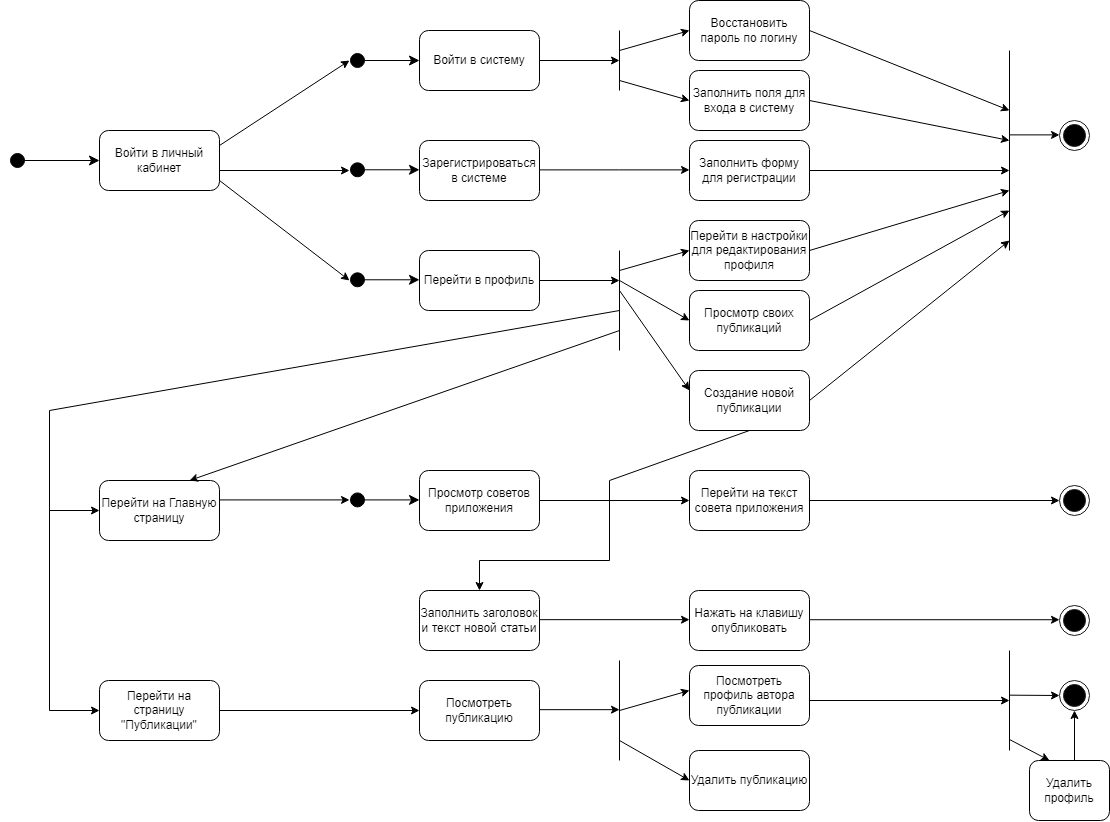

The diagram above was exported from draw.io. Its source (the exported page's mxGraphModel, read from the mxfile embedded in the PNG):
<mxGraphModel dx="2149" dy="2561" grid="1" gridSize="10" guides="1" tooltips="1" connect="1" arrows="1" fold="1" page="1" pageScale="1" pageWidth="1100" pageHeight="850" background="none" math="0" shadow="0">
  <root>
    <mxCell id="0" />
    <mxCell id="1" parent="0" />
    <mxCell id="BcLLM2g8MyEz5QfI6BCE-2" value="" style="html=1;verticalAlign=bottom;startArrow=circle;startFill=1;endArrow=classic;startSize=6;endSize=8;curved=0;rounded=0;endFill=1;" parent="1" edge="1">
      <mxGeometry width="80" relative="1" as="geometry">
        <mxPoint y="30" as="sourcePoint" />
        <mxPoint x="90" y="30" as="targetPoint" />
      </mxGeometry>
    </mxCell>
    <mxCell id="BcLLM2g8MyEz5QfI6BCE-4" value="Войти в личный кабинет" style="rounded=1;whiteSpace=wrap;html=1;" parent="1" vertex="1">
      <mxGeometry x="90" width="120" height="60" as="geometry" />
    </mxCell>
    <mxCell id="BcLLM2g8MyEz5QfI6BCE-6" value="" style="endArrow=classic;html=1;rounded=0;endSize=6;exitX=1;exitY=0.25;exitDx=0;exitDy=0;" parent="1" source="BcLLM2g8MyEz5QfI6BCE-4" edge="1">
      <mxGeometry width="50" height="50" relative="1" as="geometry">
        <mxPoint x="210" y="70" as="sourcePoint" />
        <mxPoint x="340" y="-70" as="targetPoint" />
      </mxGeometry>
    </mxCell>
    <mxCell id="BcLLM2g8MyEz5QfI6BCE-7" value="Войти в систему" style="rounded=1;whiteSpace=wrap;html=1;" parent="1" vertex="1">
      <mxGeometry x="410" y="-100" width="120" height="60" as="geometry" />
    </mxCell>
    <mxCell id="BcLLM2g8MyEz5QfI6BCE-8" value="Зарегистрироваться в системе" style="rounded=1;whiteSpace=wrap;html=1;" parent="1" vertex="1">
      <mxGeometry x="410" y="10" width="120" height="60" as="geometry" />
    </mxCell>
    <mxCell id="BcLLM2g8MyEz5QfI6BCE-9" value="Перейти в профиль" style="rounded=1;whiteSpace=wrap;html=1;" parent="1" vertex="1">
      <mxGeometry x="410" y="120" width="120" height="60" as="geometry" />
    </mxCell>
    <mxCell id="BcLLM2g8MyEz5QfI6BCE-10" value="" style="endArrow=classic;html=1;rounded=0;" parent="1" edge="1">
      <mxGeometry width="50" height="50" relative="1" as="geometry">
        <mxPoint x="530" y="-70" as="sourcePoint" />
        <mxPoint x="610" y="-70" as="targetPoint" />
      </mxGeometry>
    </mxCell>
    <mxCell id="BcLLM2g8MyEz5QfI6BCE-11" value="" style="endArrow=none;html=1;rounded=0;" parent="1" edge="1">
      <mxGeometry width="50" height="50" relative="1" as="geometry">
        <mxPoint x="610" y="-40" as="sourcePoint" />
        <mxPoint x="610" y="-100" as="targetPoint" />
      </mxGeometry>
    </mxCell>
    <mxCell id="BcLLM2g8MyEz5QfI6BCE-12" value="" style="endArrow=classic;html=1;rounded=0;" parent="1" edge="1">
      <mxGeometry width="50" height="50" relative="1" as="geometry">
        <mxPoint x="610" y="-80" as="sourcePoint" />
        <mxPoint x="680" y="-100" as="targetPoint" />
      </mxGeometry>
    </mxCell>
    <mxCell id="BcLLM2g8MyEz5QfI6BCE-13" value="Восстановить пароль по логину" style="rounded=1;whiteSpace=wrap;html=1;" parent="1" vertex="1">
      <mxGeometry x="680" y="-130" width="120" height="60" as="geometry" />
    </mxCell>
    <mxCell id="BcLLM2g8MyEz5QfI6BCE-15" value="" style="endArrow=classic;html=1;rounded=0;" parent="1" edge="1">
      <mxGeometry width="50" height="50" relative="1" as="geometry">
        <mxPoint x="610" y="-50" as="sourcePoint" />
        <mxPoint x="680" y="-30" as="targetPoint" />
      </mxGeometry>
    </mxCell>
    <mxCell id="BcLLM2g8MyEz5QfI6BCE-16" value="Заполнить поля для входа в систему" style="rounded=1;whiteSpace=wrap;html=1;" parent="1" vertex="1">
      <mxGeometry x="680" y="-60" width="120" height="60" as="geometry" />
    </mxCell>
    <mxCell id="BcLLM2g8MyEz5QfI6BCE-17" value="Заполнить форму для регистрации" style="rounded=1;whiteSpace=wrap;html=1;" parent="1" vertex="1">
      <mxGeometry x="680" y="10" width="120" height="60" as="geometry" />
    </mxCell>
    <mxCell id="BcLLM2g8MyEz5QfI6BCE-18" value="Перейти в настройки для редактирования профиля" style="rounded=1;whiteSpace=wrap;html=1;" parent="1" vertex="1">
      <mxGeometry x="680" y="90" width="120" height="60" as="geometry" />
    </mxCell>
    <mxCell id="BcLLM2g8MyEz5QfI6BCE-19" value="Просмотр своих публикаций" style="rounded=1;whiteSpace=wrap;html=1;" parent="1" vertex="1">
      <mxGeometry x="680" y="160" width="120" height="60" as="geometry" />
    </mxCell>
    <mxCell id="BcLLM2g8MyEz5QfI6BCE-20" value="Создание новой публикации" style="rounded=1;whiteSpace=wrap;html=1;" parent="1" vertex="1">
      <mxGeometry x="680" y="240" width="120" height="60" as="geometry" />
    </mxCell>
    <mxCell id="BcLLM2g8MyEz5QfI6BCE-21" value="" style="endArrow=classic;html=1;rounded=0;entryX=0;entryY=0.5;entryDx=0;entryDy=0;" parent="1" edge="1">
      <mxGeometry width="50" height="50" relative="1" as="geometry">
        <mxPoint x="530" y="39.379999999999995" as="sourcePoint" />
        <mxPoint x="680" y="39.379999999999995" as="targetPoint" />
        <Array as="points">
          <mxPoint x="610" y="39.379999999999995" />
        </Array>
      </mxGeometry>
    </mxCell>
    <mxCell id="BcLLM2g8MyEz5QfI6BCE-25" value="" style="endArrow=classic;html=1;rounded=0;" parent="1" edge="1">
      <mxGeometry width="50" height="50" relative="1" as="geometry">
        <mxPoint x="530" y="150" as="sourcePoint" />
        <mxPoint x="610" y="150" as="targetPoint" />
      </mxGeometry>
    </mxCell>
    <mxCell id="BcLLM2g8MyEz5QfI6BCE-26" value="" style="endArrow=none;html=1;rounded=0;" parent="1" edge="1">
      <mxGeometry width="50" height="50" relative="1" as="geometry">
        <mxPoint x="610" y="220" as="sourcePoint" />
        <mxPoint x="610" y="120" as="targetPoint" />
      </mxGeometry>
    </mxCell>
    <mxCell id="BcLLM2g8MyEz5QfI6BCE-27" value="" style="endArrow=classic;html=1;rounded=0;entryX=0;entryY=0.5;entryDx=0;entryDy=0;" parent="1" target="BcLLM2g8MyEz5QfI6BCE-18" edge="1">
      <mxGeometry width="50" height="50" relative="1" as="geometry">
        <mxPoint x="610" y="140" as="sourcePoint" />
        <mxPoint x="680" y="130" as="targetPoint" />
      </mxGeometry>
    </mxCell>
    <mxCell id="BcLLM2g8MyEz5QfI6BCE-28" value="" style="endArrow=classic;html=1;rounded=0;entryX=0;entryY=0.5;entryDx=0;entryDy=0;" parent="1" edge="1">
      <mxGeometry width="50" height="50" relative="1" as="geometry">
        <mxPoint x="610" y="160" as="sourcePoint" />
        <mxPoint x="680" y="260" as="targetPoint" />
      </mxGeometry>
    </mxCell>
    <mxCell id="BcLLM2g8MyEz5QfI6BCE-29" value="" style="endArrow=classic;html=1;rounded=0;entryX=0;entryY=0.5;entryDx=0;entryDy=0;" parent="1" target="BcLLM2g8MyEz5QfI6BCE-19" edge="1">
      <mxGeometry width="50" height="50" relative="1" as="geometry">
        <mxPoint x="610" y="150" as="sourcePoint" />
        <mxPoint x="680" y="250" as="targetPoint" />
      </mxGeometry>
    </mxCell>
    <mxCell id="BcLLM2g8MyEz5QfI6BCE-30" value="" style="endArrow=none;html=1;rounded=0;" parent="1" edge="1">
      <mxGeometry width="50" height="50" relative="1" as="geometry">
        <mxPoint x="1000" y="120" as="sourcePoint" />
        <mxPoint x="1000" y="-80" as="targetPoint" />
      </mxGeometry>
    </mxCell>
    <mxCell id="BcLLM2g8MyEz5QfI6BCE-31" value="" style="endArrow=classic;html=1;rounded=0;" parent="1" edge="1">
      <mxGeometry width="50" height="50" relative="1" as="geometry">
        <mxPoint x="800" y="-100" as="sourcePoint" />
        <mxPoint x="1000" y="-20" as="targetPoint" />
      </mxGeometry>
    </mxCell>
    <mxCell id="BcLLM2g8MyEz5QfI6BCE-32" value="" style="endArrow=classic;html=1;rounded=0;" parent="1" edge="1">
      <mxGeometry width="50" height="50" relative="1" as="geometry">
        <mxPoint x="800" y="-30" as="sourcePoint" />
        <mxPoint x="1000" y="10" as="targetPoint" />
      </mxGeometry>
    </mxCell>
    <mxCell id="BcLLM2g8MyEz5QfI6BCE-33" value="" style="endArrow=classic;html=1;rounded=0;" parent="1" edge="1">
      <mxGeometry width="50" height="50" relative="1" as="geometry">
        <mxPoint x="800" y="40" as="sourcePoint" />
        <mxPoint x="1000" y="40" as="targetPoint" />
      </mxGeometry>
    </mxCell>
    <mxCell id="BcLLM2g8MyEz5QfI6BCE-34" value="" style="endArrow=classic;html=1;rounded=0;" parent="1" edge="1">
      <mxGeometry width="50" height="50" relative="1" as="geometry">
        <mxPoint x="800" y="120" as="sourcePoint" />
        <mxPoint x="1000" y="60" as="targetPoint" />
      </mxGeometry>
    </mxCell>
    <mxCell id="BcLLM2g8MyEz5QfI6BCE-35" value="" style="endArrow=classic;html=1;rounded=0;" parent="1" edge="1">
      <mxGeometry width="50" height="50" relative="1" as="geometry">
        <mxPoint x="800" y="190" as="sourcePoint" />
        <mxPoint x="1000" y="80" as="targetPoint" />
      </mxGeometry>
    </mxCell>
    <mxCell id="BcLLM2g8MyEz5QfI6BCE-36" value="" style="endArrow=classic;html=1;rounded=0;" parent="1" edge="1">
      <mxGeometry width="50" height="50" relative="1" as="geometry">
        <mxPoint x="800" y="270" as="sourcePoint" />
        <mxPoint x="1000" y="110" as="targetPoint" />
      </mxGeometry>
    </mxCell>
    <mxCell id="BcLLM2g8MyEz5QfI6BCE-37" value="" style="endArrow=classic;html=1;rounded=0;" parent="1" edge="1">
      <mxGeometry width="50" height="50" relative="1" as="geometry">
        <mxPoint x="1000" y="4.38" as="sourcePoint" />
        <mxPoint x="1050" y="4.38" as="targetPoint" />
      </mxGeometry>
    </mxCell>
    <mxCell id="BcLLM2g8MyEz5QfI6BCE-38" value="" style="ellipse;html=1;shape=endState;fillColor=#000000;strokeColor=#1A1A1A;" parent="1" vertex="1">
      <mxGeometry x="1050" y="-10" width="30" height="30" as="geometry" />
    </mxCell>
    <mxCell id="BcLLM2g8MyEz5QfI6BCE-41" value="" style="html=1;verticalAlign=bottom;startArrow=circle;startFill=1;endArrow=classic;startSize=6;endSize=8;curved=0;rounded=0;endFill=1;" parent="1" edge="1">
      <mxGeometry width="80" relative="1" as="geometry">
        <mxPoint x="340" y="-70" as="sourcePoint" />
        <mxPoint x="410" y="-70" as="targetPoint" />
      </mxGeometry>
    </mxCell>
    <mxCell id="BcLLM2g8MyEz5QfI6BCE-42" value="" style="html=1;verticalAlign=bottom;startArrow=circle;startFill=1;endArrow=classic;startSize=6;endSize=8;curved=0;rounded=0;endFill=1;" parent="1" edge="1">
      <mxGeometry width="80" relative="1" as="geometry">
        <mxPoint x="340" y="39.28999999999999" as="sourcePoint" />
        <mxPoint x="410" y="39.28999999999999" as="targetPoint" />
      </mxGeometry>
    </mxCell>
    <mxCell id="BcLLM2g8MyEz5QfI6BCE-43" value="" style="html=1;verticalAlign=bottom;startArrow=circle;startFill=1;endArrow=classic;startSize=6;endSize=8;curved=0;rounded=0;endFill=1;" parent="1" edge="1">
      <mxGeometry width="80" relative="1" as="geometry">
        <mxPoint x="340" y="149.29" as="sourcePoint" />
        <mxPoint x="410" y="149.29" as="targetPoint" />
      </mxGeometry>
    </mxCell>
    <mxCell id="BcLLM2g8MyEz5QfI6BCE-44" value="" style="endArrow=classic;html=1;rounded=0;endSize=6;" parent="1" edge="1">
      <mxGeometry width="50" height="50" relative="1" as="geometry">
        <mxPoint x="210" y="40" as="sourcePoint" />
        <mxPoint x="340" y="40" as="targetPoint" />
      </mxGeometry>
    </mxCell>
    <mxCell id="BcLLM2g8MyEz5QfI6BCE-45" value="" style="endArrow=classic;html=1;rounded=0;endSize=6;" parent="1" edge="1">
      <mxGeometry width="50" height="50" relative="1" as="geometry">
        <mxPoint x="210" y="50" as="sourcePoint" />
        <mxPoint x="340" y="150" as="targetPoint" />
      </mxGeometry>
    </mxCell>
    <mxCell id="BcLLM2g8MyEz5QfI6BCE-47" value="Перейти на Главную страницу" style="rounded=1;whiteSpace=wrap;html=1;" parent="1" vertex="1">
      <mxGeometry x="90" y="350" width="120" height="60" as="geometry" />
    </mxCell>
    <mxCell id="BcLLM2g8MyEz5QfI6BCE-48" value="" style="endArrow=classic;html=1;rounded=0;entryX=0.75;entryY=0;entryDx=0;entryDy=0;entryPerimeter=0;" parent="1" target="BcLLM2g8MyEz5QfI6BCE-47" edge="1">
      <mxGeometry width="50" height="50" relative="1" as="geometry">
        <mxPoint x="610" y="200" as="sourcePoint" />
        <mxPoint x="180" y="340" as="targetPoint" />
      </mxGeometry>
    </mxCell>
    <mxCell id="BcLLM2g8MyEz5QfI6BCE-51" value="" style="endArrow=classic;html=1;rounded=0;" parent="1" edge="1">
      <mxGeometry width="50" height="50" relative="1" as="geometry">
        <mxPoint x="40" y="380" as="sourcePoint" />
        <mxPoint x="90" y="380" as="targetPoint" />
      </mxGeometry>
    </mxCell>
    <mxCell id="BcLLM2g8MyEz5QfI6BCE-52" value="" style="endArrow=classic;html=1;rounded=0;exitX=1;exitY=0.5;exitDx=0;exitDy=0;" parent="1" edge="1">
      <mxGeometry width="50" height="50" relative="1" as="geometry">
        <mxPoint x="210" y="369.41" as="sourcePoint" />
        <mxPoint x="340" y="369.41" as="targetPoint" />
      </mxGeometry>
    </mxCell>
    <mxCell id="BcLLM2g8MyEz5QfI6BCE-53" value="" style="html=1;verticalAlign=bottom;startArrow=circle;startFill=1;endArrow=classic;startSize=6;endSize=8;curved=0;rounded=0;endFill=1;" parent="1" edge="1">
      <mxGeometry width="80" relative="1" as="geometry">
        <mxPoint x="340" y="369.41" as="sourcePoint" />
        <mxPoint x="410" y="369.41" as="targetPoint" />
      </mxGeometry>
    </mxCell>
    <mxCell id="BcLLM2g8MyEz5QfI6BCE-54" value="Просмотр советов приложения" style="rounded=1;whiteSpace=wrap;html=1;" parent="1" vertex="1">
      <mxGeometry x="410" y="340" width="120" height="60" as="geometry" />
    </mxCell>
    <mxCell id="BcLLM2g8MyEz5QfI6BCE-56" value="" style="endArrow=classic;html=1;rounded=0;entryX=0;entryY=0.5;entryDx=0;entryDy=0;exitX=1;exitY=0.5;exitDx=0;exitDy=0;" parent="1" source="BcLLM2g8MyEz5QfI6BCE-54" target="BcLLM2g8MyEz5QfI6BCE-57" edge="1">
      <mxGeometry width="50" height="50" relative="1" as="geometry">
        <mxPoint x="530" y="379.38" as="sourcePoint" />
        <mxPoint x="670" y="380" as="targetPoint" />
      </mxGeometry>
    </mxCell>
    <mxCell id="BcLLM2g8MyEz5QfI6BCE-57" value="Перейти на текст совета приложения" style="rounded=1;whiteSpace=wrap;html=1;" parent="1" vertex="1">
      <mxGeometry x="680" y="340" width="120" height="60" as="geometry" />
    </mxCell>
    <mxCell id="BcLLM2g8MyEz5QfI6BCE-58" value="" style="ellipse;html=1;shape=endState;fillColor=#000000;strokeColor=#1A1A1A;" parent="1" vertex="1">
      <mxGeometry x="1050" y="355" width="30" height="30" as="geometry" />
    </mxCell>
    <mxCell id="BcLLM2g8MyEz5QfI6BCE-59" value="" style="endArrow=classic;html=1;rounded=0;entryX=0;entryY=0.5;entryDx=0;entryDy=0;" parent="1" target="BcLLM2g8MyEz5QfI6BCE-58" edge="1">
      <mxGeometry width="50" height="50" relative="1" as="geometry">
        <mxPoint x="800" y="370" as="sourcePoint" />
        <mxPoint x="850" y="320" as="targetPoint" />
      </mxGeometry>
    </mxCell>
    <mxCell id="BcLLM2g8MyEz5QfI6BCE-61" value="" style="endArrow=classic;html=1;rounded=0;entryX=0;entryY=0.5;entryDx=0;entryDy=0;" parent="1" target="BcLLM2g8MyEz5QfI6BCE-63" edge="1">
      <mxGeometry width="50" height="50" relative="1" as="geometry">
        <mxPoint x="610" y="180" as="sourcePoint" />
        <mxPoint x="40" y="590" as="targetPoint" />
        <Array as="points">
          <mxPoint x="40" y="280" />
          <mxPoint x="40" y="580" />
        </Array>
      </mxGeometry>
    </mxCell>
    <mxCell id="BcLLM2g8MyEz5QfI6BCE-63" value="Перейти на страницу &quot;Публикации&quot;" style="rounded=1;whiteSpace=wrap;html=1;" parent="1" vertex="1">
      <mxGeometry x="90" y="550" width="120" height="60" as="geometry" />
    </mxCell>
    <mxCell id="BcLLM2g8MyEz5QfI6BCE-64" value="" style="endArrow=classic;html=1;rounded=0;entryX=0;entryY=0.5;entryDx=0;entryDy=0;" parent="1" target="BcLLM2g8MyEz5QfI6BCE-65" edge="1">
      <mxGeometry width="50" height="50" relative="1" as="geometry">
        <mxPoint x="210" y="580" as="sourcePoint" />
        <mxPoint x="340" y="580" as="targetPoint" />
      </mxGeometry>
    </mxCell>
    <mxCell id="BcLLM2g8MyEz5QfI6BCE-65" value="Посмотреть публикацию" style="rounded=1;whiteSpace=wrap;html=1;" parent="1" vertex="1">
      <mxGeometry x="410" y="550" width="120" height="60" as="geometry" />
    </mxCell>
    <mxCell id="BcLLM2g8MyEz5QfI6BCE-67" value="" style="ellipse;html=1;shape=endState;fillColor=#000000;strokeColor=#1A1A1A;" parent="1" vertex="1">
      <mxGeometry x="1050" y="550" width="30" height="30" as="geometry" />
    </mxCell>
    <mxCell id="BcLLM2g8MyEz5QfI6BCE-71" value="Заполнить заголовок и текст новой статьи" style="rounded=1;whiteSpace=wrap;html=1;" parent="1" vertex="1">
      <mxGeometry x="410" y="460" width="120" height="60" as="geometry" />
    </mxCell>
    <mxCell id="BcLLM2g8MyEz5QfI6BCE-72" value="Нажать на клавишу опубликовать" style="rounded=1;whiteSpace=wrap;html=1;" parent="1" vertex="1">
      <mxGeometry x="680" y="460" width="120" height="60" as="geometry" />
    </mxCell>
    <mxCell id="BcLLM2g8MyEz5QfI6BCE-74" value="" style="endArrow=classic;html=1;rounded=0;exitX=0.5;exitY=1;exitDx=0;exitDy=0;entryX=0.5;entryY=0;entryDx=0;entryDy=0;" parent="1" source="BcLLM2g8MyEz5QfI6BCE-20" target="BcLLM2g8MyEz5QfI6BCE-71" edge="1">
      <mxGeometry width="50" height="50" relative="1" as="geometry">
        <mxPoint x="560" y="360" as="sourcePoint" />
        <mxPoint x="610" y="310" as="targetPoint" />
        <Array as="points">
          <mxPoint x="600" y="350" />
          <mxPoint x="600" y="430" />
          <mxPoint x="470" y="430" />
        </Array>
      </mxGeometry>
    </mxCell>
    <mxCell id="BcLLM2g8MyEz5QfI6BCE-75" value="" style="endArrow=classic;html=1;rounded=0;entryX=0;entryY=0.5;entryDx=0;entryDy=0;" parent="1" edge="1">
      <mxGeometry width="50" height="50" relative="1" as="geometry">
        <mxPoint x="800" y="489.23" as="sourcePoint" />
        <mxPoint x="1050" y="489.23" as="targetPoint" />
      </mxGeometry>
    </mxCell>
    <mxCell id="BcLLM2g8MyEz5QfI6BCE-76" value="" style="ellipse;html=1;shape=endState;fillColor=#000000;strokeColor=#1A1A1A;" parent="1" vertex="1">
      <mxGeometry x="1050" y="475" width="30" height="30" as="geometry" />
    </mxCell>
    <mxCell id="BcLLM2g8MyEz5QfI6BCE-85" value="" style="endArrow=classic;html=1;rounded=0;entryX=0;entryY=0.5;entryDx=0;entryDy=0;exitX=1;exitY=0.5;exitDx=0;exitDy=0;" parent="1" edge="1">
      <mxGeometry width="50" height="50" relative="1" as="geometry">
        <mxPoint x="530" y="489.17" as="sourcePoint" />
        <mxPoint x="680" y="489.17" as="targetPoint" />
      </mxGeometry>
    </mxCell>
    <mxCell id="BcLLM2g8MyEz5QfI6BCE-86" value="" style="endArrow=none;html=1;rounded=0;" parent="1" edge="1">
      <mxGeometry width="50" height="50" relative="1" as="geometry">
        <mxPoint x="610" y="630" as="sourcePoint" />
        <mxPoint x="610" y="530" as="targetPoint" />
      </mxGeometry>
    </mxCell>
    <mxCell id="BcLLM2g8MyEz5QfI6BCE-87" value="" style="endArrow=classic;html=1;rounded=0;" parent="1" edge="1">
      <mxGeometry width="50" height="50" relative="1" as="geometry">
        <mxPoint x="530" y="579.1700000000001" as="sourcePoint" />
        <mxPoint x="610" y="579.1700000000001" as="targetPoint" />
      </mxGeometry>
    </mxCell>
    <mxCell id="BcLLM2g8MyEz5QfI6BCE-88" value="" style="endArrow=classic;html=1;rounded=0;entryX=0;entryY=0.5;entryDx=0;entryDy=0;" parent="1" edge="1">
      <mxGeometry width="50" height="50" relative="1" as="geometry">
        <mxPoint x="610" y="580" as="sourcePoint" />
        <mxPoint x="680" y="560" as="targetPoint" />
      </mxGeometry>
    </mxCell>
    <mxCell id="BcLLM2g8MyEz5QfI6BCE-89" value="Посмотреть профиль автора публикации" style="rounded=1;whiteSpace=wrap;html=1;" parent="1" vertex="1">
      <mxGeometry x="680" y="535" width="120" height="60" as="geometry" />
    </mxCell>
    <mxCell id="BcLLM2g8MyEz5QfI6BCE-90" value="Удалить публикацию" style="rounded=1;whiteSpace=wrap;html=1;" parent="1" vertex="1">
      <mxGeometry x="680" y="620" width="120" height="60" as="geometry" />
    </mxCell>
    <mxCell id="BcLLM2g8MyEz5QfI6BCE-91" value="" style="endArrow=classic;html=1;rounded=0;entryX=0;entryY=0.5;entryDx=0;entryDy=0;" parent="1" target="BcLLM2g8MyEz5QfI6BCE-90" edge="1">
      <mxGeometry width="50" height="50" relative="1" as="geometry">
        <mxPoint x="610" y="610" as="sourcePoint" />
        <mxPoint x="680" y="590" as="targetPoint" />
      </mxGeometry>
    </mxCell>
    <mxCell id="BcLLM2g8MyEz5QfI6BCE-92" value="" style="endArrow=none;html=1;rounded=0;" parent="1" edge="1">
      <mxGeometry width="50" height="50" relative="1" as="geometry">
        <mxPoint x="1000" y="620" as="sourcePoint" />
        <mxPoint x="1000" y="520" as="targetPoint" />
      </mxGeometry>
    </mxCell>
    <mxCell id="BcLLM2g8MyEz5QfI6BCE-93" value="" style="endArrow=classic;html=1;rounded=0;" parent="1" edge="1">
      <mxGeometry width="50" height="50" relative="1" as="geometry">
        <mxPoint x="800" y="570" as="sourcePoint" />
        <mxPoint x="1000" y="570" as="targetPoint" />
      </mxGeometry>
    </mxCell>
    <mxCell id="BcLLM2g8MyEz5QfI6BCE-94" value="" style="endArrow=classic;html=1;rounded=0;" parent="1" edge="1">
      <mxGeometry width="50" height="50" relative="1" as="geometry">
        <mxPoint x="1000" y="564.67" as="sourcePoint" />
        <mxPoint x="1050" y="565" as="targetPoint" />
      </mxGeometry>
    </mxCell>
    <mxCell id="BcLLM2g8MyEz5QfI6BCE-96" value="Удалить профиль" style="rounded=1;whiteSpace=wrap;html=1;" parent="1" vertex="1">
      <mxGeometry x="1020" y="630" width="80" height="60" as="geometry" />
    </mxCell>
    <mxCell id="BcLLM2g8MyEz5QfI6BCE-97" value="" style="endArrow=classic;html=1;rounded=0;entryX=0.5;entryY=1;entryDx=0;entryDy=0;" parent="1" target="BcLLM2g8MyEz5QfI6BCE-67" edge="1">
      <mxGeometry width="50" height="50" relative="1" as="geometry">
        <mxPoint x="1065" y="630" as="sourcePoint" />
        <mxPoint x="1100" y="620.33" as="targetPoint" />
      </mxGeometry>
    </mxCell>
    <mxCell id="BcLLM2g8MyEz5QfI6BCE-99" value="" style="endArrow=classic;html=1;rounded=0;entryX=0.25;entryY=0;entryDx=0;entryDy=0;" parent="1" target="BcLLM2g8MyEz5QfI6BCE-96" edge="1">
      <mxGeometry width="50" height="50" relative="1" as="geometry">
        <mxPoint x="1000" y="609" as="sourcePoint" />
        <mxPoint x="1050" y="609.33" as="targetPoint" />
      </mxGeometry>
    </mxCell>
  </root>
</mxGraphModel>